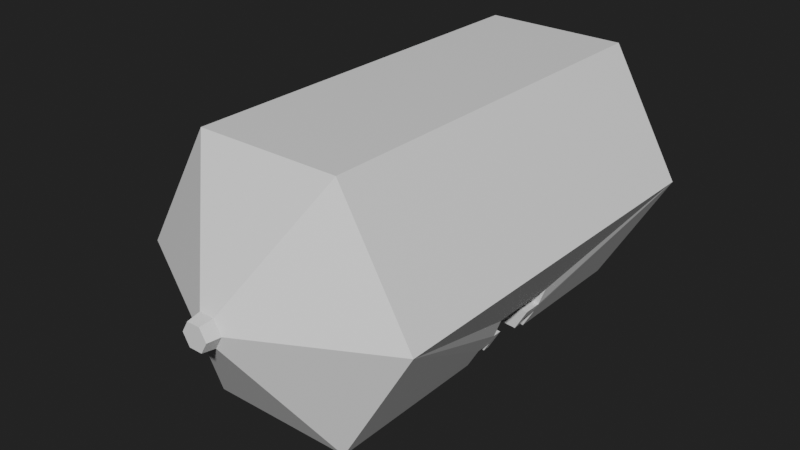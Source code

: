 # Source: AvogadroLaser.blend  (saved by Blender 2.91.10; exported with 4.5.12 LTS)
import bpy
from mathutils import Matrix  # noqa: F401  (used for matrix-valued properties, if any)

bpy.ops.wm.read_factory_settings(use_empty=True)
scene = bpy.context.scene
scene.name = 'Scene'

# ---- collections
col_collection = bpy.data.collections.new('Collection'); scene.collection.children.link(col_collection)

# ---- materials (node trees are filled in below, after node groups)
mat_plastic = bpy.data.materials.new('Plastic')
mat_metal = bpy.data.materials.new('Metal')
mat_laser = bpy.data.materials.new('Laser')

# ---- material node trees
mat_plastic.use_nodes = True; mat_plastic.node_tree.nodes.clear()
_N = mat_plastic.node_tree.nodes; _L = mat_plastic.node_tree.links
n0 = _N.new('ShaderNodeBsdfPrincipled'); n0.name = 'Principled BSDF'; n0.location = (10, 300)
n0.distribution = 'GGX'
n0.subsurface_method = 'BURLEY'
n0.inputs[3].default_value = 1.45
n0.inputs[27].default_value = (0.0, 0.0, 0.0, 1.0)
n0.inputs[28].default_value = 1.0
n1 = _N.new('ShaderNodeOutputMaterial'); n1.name = 'Material Output'; n1.location = (300, 300)
_L.new(n0.outputs[0], n1.inputs[0])
n1.is_active_output = True
mat_metal.use_nodes = True; mat_metal.node_tree.nodes.clear()
_N = mat_metal.node_tree.nodes; _L = mat_metal.node_tree.links
n0 = _N.new('ShaderNodeBsdfPrincipled'); n0.name = 'Principled BSDF'; n0.location = (10, 300)
n0.distribution = 'GGX'
n0.subsurface_method = 'BURLEY'
n0.inputs[3].default_value = 1.45
n0.inputs[27].default_value = (0.0, 0.0, 0.0, 1.0)
n0.inputs[28].default_value = 1.0
n1 = _N.new('ShaderNodeOutputMaterial'); n1.name = 'Material Output'; n1.location = (300, 300)
_L.new(n0.outputs[0], n1.inputs[0])
n1.is_active_output = True
mat_laser.use_nodes = True; mat_laser.node_tree.nodes.clear()
_N = mat_laser.node_tree.nodes; _L = mat_laser.node_tree.links
n0 = _N.new('ShaderNodeBsdfPrincipled'); n0.name = 'Principled BSDF'; n0.location = (10, 300)
n0.distribution = 'GGX'
n0.subsurface_method = 'BURLEY'
n0.inputs[3].default_value = 1.45
n0.inputs[27].default_value = (0.0, 0.0, 0.0, 1.0)
n0.inputs[28].default_value = 1.0
n1 = _N.new('ShaderNodeOutputMaterial'); n1.name = 'Material Output'; n1.location = (300, 300)
_L.new(n0.outputs[0], n1.inputs[0])
n1.is_active_output = True

# ---- world
world_world = bpy.data.worlds.new('World'); scene.world = world_world
world_world.use_nodes = True; world_world.node_tree.nodes.clear()
_N = world_world.node_tree.nodes; _L = world_world.node_tree.links
n0 = _N.new('ShaderNodeOutputWorld'); n0.name = 'World Output'; n0.location = (300, 300)
n1 = _N.new('ShaderNodeBackground'); n1.name = 'Background'; n1.location = (10, 300)
n1.inputs[0].default_value = (0.01599, 0.01599, 0.01599, 1.0)
_L.new(n1.outputs[0], n0.inputs[0])
n0.is_active_output = True
world_world.color = (0.05088, 0.05088, 0.05088)
world_world.use_sun_shadow = False
world_world.sun_shadow_jitter_overblur = 0.0

# ---- meshes
me_cylinder_003 = bpy.data.meshes.new('Cylinder.003')
me_cylinder_003.from_pydata([(1.816e-07, 13.55, 21.88), (0.6664, 13.53, 21.88), (-0.6663, 13.53, 21.88), (0.7094, 14.47, 21.88), (6.49e-07, 14.48, 21.88), (-0.7093, 14.47, 21.88), (5.559e-07, 14.31, 21.88), (5.559e-07, 14.31, 21.77), (3.062e-07, 13.8, 21.77), (2.451e-07, 13.73, 21.77), (2.749e-07, 13.73, 21.88), (0.6735, 13.71, 21.88), (0.6735, 13.71, 21.77), (0.677, 13.78, 21.77), (0.7022, 14.29, 21.77), (0.7022, 14.29, 21.88), (-0.6735, 13.71, 21.88), (-0.6735, 13.71, 21.77), (-0.677, 13.78, 21.77), (-0.7022, 14.29, 21.77), (-0.7022, 14.29, 21.88), (-0.6988, 14.23, 21.77), (0.6988, 14.23, 21.77), (5.544e-07, 14.24, 21.77), (3.36e-07, 13.8, 22.01), (-0.677, 13.78, 22.01), (0.677, 13.78, 22.01), (-0.6988, 14.23, 22.01), (0.6988, 14.23, 22.01), (5.246e-07, 14.24, 22.01), (4.373e-07, 14.44, 22.01), (3.934e-07, 13.69, 22.01), (0.672, 13.68, 22.01), (-0.6719, 13.68, 22.01), (-0.7035, 14.42, 22.01), (0.7035, 14.42, 22.01), (4.373e-07, 14.44, 22.21), (3.934e-07, 13.69, 22.21), (0.672, 13.68, 22.21), (-0.6719, 13.68, 22.21), (-0.7035, 14.42, 22.21), (0.7035, 14.42, 22.21), (0.75, 15.92, 24.26), (0.06894, 10.92, 23.08), (1.5, 15.92, 22.96), (0.1379, 10.92, 22.96), (0.75, 15.92, 21.66), (0.06894, 10.92, 22.84), (-0.75, 15.92, 21.66), (-0.06893, 10.92, 22.84), (-1.5, 15.92, 22.96), (-0.1379, 10.92, 22.96), (-0.75, 15.92, 24.26), (-0.06893, 10.92, 23.08), (0.75, 11.78, 24.26), (1.5, 11.78, 22.96), (0.75, 11.78, 21.66), (-0.75, 11.78, 21.66), (-1.5, 11.78, 22.96), (-0.75, 11.78, 24.26), (0.07983, 11.06, 23.1), (0.1597, 11.06, 22.96), (0.07983, 11.06, 22.82), (-0.07982, 11.06, 22.82), (-0.1596, 11.06, 22.96), (-0.07982, 11.06, 23.1), (6.192e-07, 14.48, 21.66), (0.8132, 13.77, 21.77), (-0.9496, 14.41, 22.01), (-0.8774, 13.52, 21.88), (0.9496, 13.76, 22.01), (0.7094, 14.47, 21.66), (-1.026, 14.4, 22.21), (-0.8774, 13.69, 21.88), (-0.9496, 14.21, 22.01), (0.75, 14.46, 21.66), (0.8774, 14.45, 21.88), (-0.8132, 14.22, 21.77), (0.9496, 13.66, 22.01), (-0.8132, 13.7, 21.77), (0.9496, 14.21, 22.01), (-0.9496, 13.76, 22.01), (0.8132, 14.22, 21.77), (0.75, 13.53, 21.66), (0.6664, 13.53, 21.66), (-0.9496, 13.66, 22.01), (-0.8132, 13.77, 21.77), (1.026, 13.65, 22.21), (0.8774, 13.52, 21.88), (1.026, 14.4, 22.21), (-0.8132, 14.29, 21.77), (-1.026, 13.65, 22.21), (-0.7093, 14.47, 21.66), (-0.75, 14.46, 21.66), (-0.8774, 14.45, 21.88), (-0.8774, 14.28, 21.88), (0.9496, 14.41, 22.01), (0.8774, 14.28, 21.88), (0.8774, 13.69, 21.88), (0.8132, 13.7, 21.77), (-0.6663, 13.53, 21.66), (-0.75, 13.53, 21.66), (0.8132, 14.29, 21.77), (2.412e-07, 13.55, 21.66)], [], [(60, 43, 45, 61), (61, 45, 47, 62), (62, 47, 49, 63), (63, 49, 51, 64), (45, 43, 53, 51, 49, 47), (64, 51, 53, 65), (65, 53, 43, 60), (42, 44, 46, 48, 50, 52), (52, 59, 54, 42), (50, 58, 59, 52), (42, 54, 55, 44), (59, 65, 60, 54), (58, 64, 65, 59), (57, 63, 64, 58), (56, 62, 63, 57), (55, 61, 62, 56), (54, 60, 61, 55), (71, 3, 4, 66), (3, 71, 75, 76), (84, 1, 88, 83), (93, 92, 5, 94), (66, 4, 5, 92), (6, 4, 3, 15), (97, 15, 3, 76), (94, 5, 20, 95), (20, 5, 4, 6), (2, 100, 101, 69), (2, 0, 103, 100), (0, 1, 84, 103), (0, 2, 16, 10), (10, 16, 17, 9), (29, 23, 22, 28), (21, 19, 7, 23), (6, 7, 19, 20), (73, 16, 2, 69), (16, 73, 79, 17), (9, 17, 18, 8), (90, 19, 21, 77), (95, 20, 19, 90), (86, 18, 17, 79), (1, 11, 98, 88), (98, 11, 12, 99), (82, 22, 14, 102), (15, 97, 102, 14), (1, 0, 10, 11), (10, 9, 12, 11), (99, 12, 13, 67), (23, 7, 14, 22), (6, 15, 14, 7), (26, 70, 67, 13), (27, 21, 23, 29), (27, 74, 77, 21), (80, 28, 22, 82), (9, 8, 13, 12), (81, 25, 18, 86), (24, 8, 18, 25), (26, 13, 8, 24), (29, 28, 35, 30), (27, 29, 30, 34), (74, 27, 34, 68), (96, 35, 28, 80), (32, 26, 24, 31), (33, 31, 24, 25), (38, 87, 78, 32), (36, 30, 35, 41), (40, 34, 30, 36), (40, 72, 68, 34), (70, 26, 32, 78), (33, 25, 81, 85), (87, 38, 41, 89), (72, 40, 39, 91), (39, 40, 36, 37), (37, 36, 41, 38), (91, 39, 33, 85), (37, 31, 33, 39), (32, 31, 37, 38), (89, 41, 35, 96), (90, 77, 74, 68, 72, 91, 85, 81, 86, 79, 73, 69, 101, 57, 58, 50, 48, 93, 94, 95), (83, 56, 57, 101, 100, 103, 84), (93, 48, 46, 75, 71, 66, 92), (67, 70, 78, 87, 89, 96, 80, 82, 102, 97, 76, 75, 46, 44, 55, 56, 83, 88, 98, 99)])
me_cylinder_003.polygons.foreach_set('material_index', [2, 2, 2, 2, 2, 2, 2, 0, 0, 0, 0, 1, 1, 1, 1, 1, 1, 0, 0, 0, 0, 0, 0, 0, 0, 0, 0, 0, 0, 0, 0, 0, 0, 0, 0, 0, 0, 0, 0, 0, 0, 0, 0, 0, 0, 0, 0, 0, 0, 0, 0, 0, 0, 0, 0, 0, 0, 0, 0, 0, 0, 0, 0, 0, 0, 0, 0, 0, 0, 0, 0, 0, 0, 0, 0, 0, 0, 0, 0, 0, 0])
_uv = me_cylinder_003.uv_layers.new(name='UVMap')
_uv.uv.foreach_set('vector', [1.0, 0.9861, 1.0, 1.0, 0.8333, 1.0, 0.8333, 0.9861, 0.8333, 0.9861, 0.8333, 1.0, 0.6667, 1.0, 0.6667, 0.9861, 0.6667, 0.9861, 0.6667, 1.0, 0.5, 1.0, 0.5, 0.9861, 0.5, 0.9861, 0.5, 1.0, 0.3333, 1.0, 0.3333, 0.9861, 0.4578, 0.37, 0.25, 0.49, 0.04215, 0.37, 0.04215, 0.13, 0.25, 0.01, 0.4578, 0.13, 0.3333, 0.9861, 0.3333, 1.0, 0.1667, 1.0, 0.1667, 0.9861, 0.1667, 0.9861, 0.1667, 1.0, -8.941e-08, 1.0, -8.941e-08, 0.9861, 0.75, 0.49, 0.9578, 0.37, 0.9578, 0.13, 0.75, 0.01, 0.5422, 0.13, 0.5422, 0.37, 0.1667, 0.5, 0.1667, 0.9145, -8.941e-08, 0.9145, -8.941e-08, 0.5, 0.3333, 0.5, 0.3333, 0.9145, 0.1667, 0.9145, 0.1667, 0.5, 1.0, 0.5, 1.0, 0.9145, 0.8333, 0.9145, 0.8333, 0.5, 0.1667, 0.9145, 0.1667, 0.9861, -8.941e-08, 0.9861, -8.941e-08, 0.9145, 0.3333, 0.9145, 0.3333, 0.9861, 0.1667, 0.9861, 0.1667, 0.9145, 0.5, 0.9145, 0.5, 0.9861, 0.3333, 0.9861, 0.3333, 0.9145, 0.6667, 0.9145, 0.6667, 0.9861, 0.5, 0.9861, 0.5, 0.9145, 0.8333, 0.9145, 0.8333, 0.9861, 0.6667, 0.9861, 0.6667, 0.9145, 1.0, 0.9145, 1.0, 0.9861, 0.8333, 0.9861, 0.8333, 0.9145, 0.9922, 0.7234, 0.9922, 1.0, 1.0, 1.0, 1.0, 0.7234, 0.9922, 1.0, 0.9922, 0.7234, 0.9917, 0.7234, 0.9903, 1.0, 0.5376, 0.4752, 0.2611, 0.4752, 0.2646, 0.4749, 0.539, 0.4751, 0.008262, 0.7234, 0.007812, 0.7234, 0.007812, 1.0, 0.009668, 1.0, 0.0, 0.7234, 0.0, 1.0, 0.007812, 1.0, 0.007812, 0.7234, 0.25, 0.4876, 0.25, 0.49, 0.2618, 0.4897, 0.2617, 0.4873, 0.2646, 0.4871, 0.2617, 0.4873, 0.2618, 0.4897, 0.2646, 0.4895, 0.2354, 0.4895, 0.2382, 0.4897, 0.2383, 0.4873, 0.2354, 0.4871, 0.2383, 0.4873, 0.2382, 0.4897, 0.25, 0.49, 0.25, 0.4876, 0.2389, 0.4752, 0.5155, 0.4752, 0.5141, 0.4751, 0.2354, 0.4749, 0.2389, 0.4752, 0.25, 0.4755, 0.5266, 0.4755, 0.5155, 0.4752, 0.25, 0.4755, 0.2611, 0.4752, 0.5376, 0.4752, 0.5266, 0.4755, 0.25, 0.4755, 0.2389, 0.4752, 0.2388, 0.4776, 0.25, 0.4779, 0.25, 0.4779, 0.2388, 0.4776, 0.2388, 0.4776, 0.25, 0.4779, 0.25, 0.4864, 0.25, 0.4864, 0.2616, 0.4862, 0.2616, 0.4862, 0.2384, 0.4862, 0.2383, 0.4873, 0.25, 0.4876, 0.25, 0.4864, 0.25, 0.4876, 0.25, 0.4876, 0.2383, 0.4873, 0.2383, 0.4873, 0.2354, 0.4774, 0.2388, 0.4776, 0.2389, 0.4752, 0.2354, 0.4749, 0.2388, 0.4776, 0.2354, 0.4774, 0.2365, 0.4774, 0.2388, 0.4776, 0.25, 0.4779, 0.2388, 0.4776, 0.2388, 0.4788, 0.25, 0.4791, 0.2365, 0.4872, 0.2383, 0.4873, 0.2384, 0.4862, 0.2365, 0.486, 0.2354, 0.4871, 0.2383, 0.4873, 0.2383, 0.4873, 0.2365, 0.4872, 0.2365, 0.4786, 0.2388, 0.4788, 0.2388, 0.4776, 0.2365, 0.4774, 0.2611, 0.4752, 0.2612, 0.4776, 0.2646, 0.4774, 0.2646, 0.4749, 0.2646, 0.4774, 0.2612, 0.4776, 0.2612, 0.4776, 0.2635, 0.4774, 0.2635, 0.486, 0.2616, 0.4862, 0.2617, 0.4873, 0.2635, 0.4872, 0.2617, 0.4873, 0.2646, 0.4871, 0.2635, 0.4872, 0.2617, 0.4873, 0.2611, 0.4752, 0.25, 0.4755, 0.25, 0.4779, 0.2612, 0.4776, 0.25, 0.4779, 0.25, 0.4779, 0.2612, 0.4776, 0.2612, 0.4776, 0.2635, 0.4774, 0.2612, 0.4776, 0.2612, 0.4788, 0.2635, 0.4786, 0.25, 0.4864, 0.25, 0.4876, 0.2617, 0.4873, 0.2616, 0.4862, 0.25, 0.4876, 0.2617, 0.4873, 0.2617, 0.4873, 0.25, 0.4876, 0.2612, 0.4788, 0.2658, 0.4784, 0.2635, 0.4786, 0.2612, 0.4788, 0.2384, 0.4862, 0.2384, 0.4862, 0.25, 0.4864, 0.25, 0.4864, 0.2384, 0.4862, 0.2342, 0.4858, 0.2365, 0.486, 0.2384, 0.4862, 0.2658, 0.4858, 0.2616, 0.4862, 0.2616, 0.4862, 0.2635, 0.486, 0.25, 0.4779, 0.25, 0.4791, 0.2612, 0.4788, 0.2612, 0.4776, 0.2342, 0.4784, 0.2388, 0.4788, 0.2388, 0.4788, 0.2365, 0.4786, 0.25, 0.4791, 0.25, 0.4791, 0.2388, 0.4788, 0.2388, 0.4788, 0.2612, 0.4788, 0.2612, 0.4788, 0.25, 0.4791, 0.25, 0.4791, 0.25, 0.4864, 0.2616, 0.4862, 0.2616, 0.4862, 0.25, 0.4864, 0.2384, 0.4862, 0.25, 0.4864, 0.25, 0.4864, 0.2384, 0.4862, 0.2342, 0.4858, 0.2384, 0.4862, 0.2384, 0.4862, 0.2343, 0.4859, 0.2657, 0.4859, 0.2616, 0.4862, 0.2616, 0.4862, 0.2658, 0.4858, 0.2612, 0.4788, 0.2612, 0.4788, 0.25, 0.4791, 0.25, 0.4791, 0.2388, 0.4788, 0.25, 0.4791, 0.25, 0.4791, 0.2388, 0.4788, 0.2612, 0.4788, 0.2672, 0.4783, 0.2659, 0.4784, 0.2612, 0.4788, 0.25, 0.4864, 0.25, 0.4864, 0.2616, 0.4862, 0.2616, 0.4862, 0.2384, 0.4862, 0.2384, 0.4862, 0.25, 0.4864, 0.25, 0.4864, 0.2384, 0.4862, 0.2331, 0.4858, 0.2343, 0.4859, 0.2384, 0.4862, 0.2658, 0.4784, 0.2612, 0.4788, 0.2612, 0.4788, 0.2659, 0.4784, 0.2388, 0.4788, 0.2388, 0.4788, 0.2342, 0.4784, 0.2341, 0.4784, 0.2672, 0.4783, 0.2612, 0.4788, 0.2616, 0.4862, 0.2669, 0.4858, 0.2331, 0.4858, 0.2384, 0.4862, 0.2388, 0.4788, 0.2328, 0.4783, 0.2388, 0.4788, 0.2384, 0.4862, 0.25, 0.4864, 0.25, 0.4791, 0.25, 0.4791, 0.25, 0.4864, 0.2616, 0.4862, 0.2612, 0.4788, 0.2328, 0.4783, 0.2388, 0.4788, 0.2388, 0.4788, 0.2341, 0.4784, 0.25, 0.4791, 0.25, 0.4791, 0.2388, 0.4788, 0.2388, 0.4788, 0.2612, 0.4788, 0.25, 0.4791, 0.25, 0.4791, 0.2612, 0.4788, 0.2669, 0.4858, 0.2616, 0.4862, 0.2616, 0.4862, 0.2657, 0.4859, 0.486, 0.6636, 0.486, 0.6705, 0.4556, 0.6715, 0.4556, 0.6619, 0.4387, 0.6625, 0.4387, 0.727, 0.4556, 0.7264, 0.4556, 0.7161, 0.486, 0.7151, 0.486, 0.7222, 0.4717, 0.7227, 0.4717, 0.7373, 0.5, 0.7364, 0.5, 0.9145, 0.3333, 0.9145, 0.3333, 0.5, 0.5, 0.5, 0.5, 0.6485, 0.4717, 0.6495, 0.4717, 0.6641, 0.6667, 0.7364, 0.6667, 0.9145, 0.5, 0.9145, 0.5, 0.7364, 0.5093, 0.7358, 0.5833, 0.7341, 0.6574, 0.7358, 0.5, 0.6485, 0.5, 0.5, 0.6667, 0.5, 0.6667, 0.6485, 0.6622, 0.6482, 0.5833, 0.6465, 0.5045, 0.6482, 0.6807, 0.7151, 0.711, 0.7161, 0.711, 0.7264, 0.728, 0.727, 0.728, 0.6625, 0.711, 0.6619, 0.711, 0.6715, 0.6807, 0.6705, 0.6807, 0.6636, 0.695, 0.6641, 0.695, 0.6495, 0.6667, 0.6485, 0.6667, 0.5, 0.8333, 0.5, 0.8333, 0.9145, 0.6667, 0.9145, 0.6667, 0.7364, 0.695, 0.7373, 0.695, 0.7227, 0.6807, 0.7222])
me_cylinder_003.materials.append(mat_plastic)
me_cylinder_003.materials.append(mat_metal)
me_cylinder_003.materials.append(mat_laser)
me_cylinder_003.use_remesh_fix_poles = True
me_cylinder_003.use_remesh_preserve_attributes = False
me_cylinder_003.use_mirror_vertex_groups = False
me_cylinder_003.update()

# ---- objects
ob_laser = bpy.data.objects.new('Laser', me_cylinder_003)

# ---- transforms, parenting, visibility, modifiers, constraints
ob_laser.location = (0.0, 0.0, 0.0)
ob_laser.lineart.crease_threshold = 0.0

# ---- collection membership
col_collection.objects.link(ob_laser)

# ---- scene / render settings (as saved in the file)
scene.frame_start = 1; scene.frame_end = 250; scene.frame_set(1)
scene.render.engine = 'CYCLES'
scene.cycles.use_denoising = False
scene.cycles.samples = 128
scene.cycles.sampling_pattern = 'TABULATED_SOBOL'
scene.cycles.use_adaptive_sampling = False
scene.cycles.use_light_tree = False
scene.view_settings.view_transform = 'Filmic'
scene.unit_settings.scale_length = 0.01
bpy.context.view_layer.update()

# ---- added for rendering (the .blend has no active camera and no usable light): camera, sun
cam_auto = bpy.data.cameras.new('AutoCamera')
cam_auto.lens = 50.0
cam_auto.sensor_width = 36.0
cam_auto.clip_end = 1000.0
ob_auto_camera = bpy.data.objects.new('AutoCamera', cam_auto)
scene.collection.objects.link(ob_auto_camera)
ob_auto_camera.location = (5.90624, 6.33425, 27.6859)
ob_auto_camera.rotation_euler = (1.09748, -7.21219e-08, 0.694738)
scene.camera = ob_auto_camera
light_auto_sun = bpy.data.lights.new('AutoSun', 'SUN')
light_auto_sun.energy = 3.0
light_auto_sun.angle = 0.0523599
ob_auto_sun = bpy.data.objects.new('AutoSun', light_auto_sun)
scene.collection.objects.link(ob_auto_sun)
ob_auto_sun.rotation_euler = (0.872665, 0.174533, 0.523599)
bpy.context.view_layer.update()
